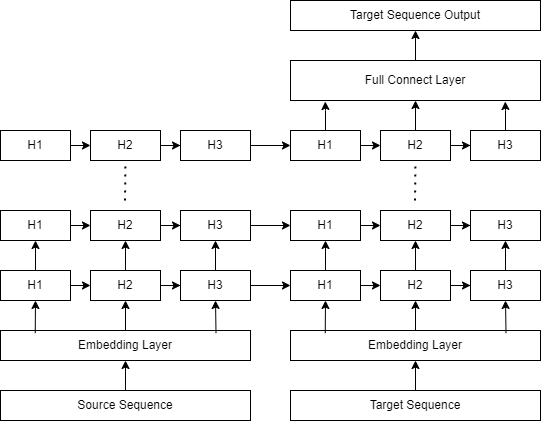

The diagram above was exported from draw.io. Its source (the exported page's mxGraphModel, read from the mxfile embedded in the PNG):
<mxGraphModel dx="1104" dy="702" grid="1" gridSize="10" guides="1" tooltips="1" connect="1" arrows="1" fold="1" page="1" pageScale="1" pageWidth="827" pageHeight="1169" math="0" shadow="0">
  <root>
    <mxCell id="0" />
    <mxCell id="1" parent="0" />
    <mxCell id="qQqlTPOOoRTwiy6Rm_s4-18" value="" style="edgeStyle=orthogonalEdgeStyle;rounded=0;orthogonalLoop=1;jettySize=auto;html=1;" edge="1" parent="1" source="qQqlTPOOoRTwiy6Rm_s4-1" target="qQqlTPOOoRTwiy6Rm_s4-13">
      <mxGeometry relative="1" as="geometry" />
    </mxCell>
    <mxCell id="qQqlTPOOoRTwiy6Rm_s4-1" value="H1" style="rounded=0;whiteSpace=wrap;html=1;" vertex="1" parent="1">
      <mxGeometry x="50" y="460" width="70" height="30" as="geometry" />
    </mxCell>
    <mxCell id="qQqlTPOOoRTwiy6Rm_s4-5" value="" style="edgeStyle=orthogonalEdgeStyle;rounded=0;orthogonalLoop=1;jettySize=auto;html=1;" edge="1" parent="1" source="qQqlTPOOoRTwiy6Rm_s4-2" target="qQqlTPOOoRTwiy6Rm_s4-3">
      <mxGeometry relative="1" as="geometry" />
    </mxCell>
    <mxCell id="qQqlTPOOoRTwiy6Rm_s4-19" value="" style="edgeStyle=orthogonalEdgeStyle;rounded=0;orthogonalLoop=1;jettySize=auto;html=1;" edge="1" parent="1" source="qQqlTPOOoRTwiy6Rm_s4-2" target="qQqlTPOOoRTwiy6Rm_s4-15">
      <mxGeometry relative="1" as="geometry" />
    </mxCell>
    <mxCell id="qQqlTPOOoRTwiy6Rm_s4-2" value="H2" style="rounded=0;whiteSpace=wrap;html=1;" vertex="1" parent="1">
      <mxGeometry x="140" y="460" width="70" height="30" as="geometry" />
    </mxCell>
    <mxCell id="qQqlTPOOoRTwiy6Rm_s4-20" value="" style="edgeStyle=orthogonalEdgeStyle;rounded=0;orthogonalLoop=1;jettySize=auto;html=1;" edge="1" parent="1" source="qQqlTPOOoRTwiy6Rm_s4-3" target="qQqlTPOOoRTwiy6Rm_s4-16">
      <mxGeometry relative="1" as="geometry" />
    </mxCell>
    <mxCell id="qQqlTPOOoRTwiy6Rm_s4-58" style="edgeStyle=orthogonalEdgeStyle;rounded=0;orthogonalLoop=1;jettySize=auto;html=1;entryX=0;entryY=0.5;entryDx=0;entryDy=0;" edge="1" parent="1" source="qQqlTPOOoRTwiy6Rm_s4-3" target="qQqlTPOOoRTwiy6Rm_s4-32">
      <mxGeometry relative="1" as="geometry" />
    </mxCell>
    <mxCell id="qQqlTPOOoRTwiy6Rm_s4-3" value="H3" style="rounded=0;whiteSpace=wrap;html=1;" vertex="1" parent="1">
      <mxGeometry x="230" y="460" width="70" height="30" as="geometry" />
    </mxCell>
    <mxCell id="qQqlTPOOoRTwiy6Rm_s4-4" value="" style="endArrow=classic;html=1;rounded=0;exitX=1;exitY=0.5;exitDx=0;exitDy=0;entryX=0;entryY=0.5;entryDx=0;entryDy=0;" edge="1" parent="1" source="qQqlTPOOoRTwiy6Rm_s4-1" target="qQqlTPOOoRTwiy6Rm_s4-2">
      <mxGeometry width="50" height="50" relative="1" as="geometry">
        <mxPoint x="390" y="460" as="sourcePoint" />
        <mxPoint x="440" y="410" as="targetPoint" />
      </mxGeometry>
    </mxCell>
    <mxCell id="qQqlTPOOoRTwiy6Rm_s4-6" value="Embedding Layer" style="rounded=0;whiteSpace=wrap;html=1;" vertex="1" parent="1">
      <mxGeometry x="50" y="520" width="250" height="30" as="geometry" />
    </mxCell>
    <mxCell id="qQqlTPOOoRTwiy6Rm_s4-7" value="" style="endArrow=classic;html=1;rounded=0;exitX=0.139;exitY=0.087;exitDx=0;exitDy=0;exitPerimeter=0;entryX=0.5;entryY=1;entryDx=0;entryDy=0;" edge="1" parent="1" source="qQqlTPOOoRTwiy6Rm_s4-6" target="qQqlTPOOoRTwiy6Rm_s4-1">
      <mxGeometry width="50" height="50" relative="1" as="geometry">
        <mxPoint x="390" y="460" as="sourcePoint" />
        <mxPoint x="440" y="410" as="targetPoint" />
      </mxGeometry>
    </mxCell>
    <mxCell id="qQqlTPOOoRTwiy6Rm_s4-8" value="" style="endArrow=classic;html=1;rounded=0;exitX=0.5;exitY=0;exitDx=0;exitDy=0;entryX=0.5;entryY=1;entryDx=0;entryDy=0;" edge="1" parent="1" source="qQqlTPOOoRTwiy6Rm_s4-6" target="qQqlTPOOoRTwiy6Rm_s4-2">
      <mxGeometry width="50" height="50" relative="1" as="geometry">
        <mxPoint x="95" y="533" as="sourcePoint" />
        <mxPoint x="95" y="500" as="targetPoint" />
      </mxGeometry>
    </mxCell>
    <mxCell id="qQqlTPOOoRTwiy6Rm_s4-9" value="" style="endArrow=classic;html=1;rounded=0;exitX=0.862;exitY=0.087;exitDx=0;exitDy=0;entryX=0.5;entryY=1;entryDx=0;entryDy=0;exitPerimeter=0;" edge="1" parent="1" source="qQqlTPOOoRTwiy6Rm_s4-6" target="qQqlTPOOoRTwiy6Rm_s4-3">
      <mxGeometry width="50" height="50" relative="1" as="geometry">
        <mxPoint x="185" y="530" as="sourcePoint" />
        <mxPoint x="185" y="500" as="targetPoint" />
      </mxGeometry>
    </mxCell>
    <mxCell id="qQqlTPOOoRTwiy6Rm_s4-13" value="H1" style="rounded=0;whiteSpace=wrap;html=1;" vertex="1" parent="1">
      <mxGeometry x="50" y="400" width="70" height="30" as="geometry" />
    </mxCell>
    <mxCell id="qQqlTPOOoRTwiy6Rm_s4-14" value="" style="edgeStyle=orthogonalEdgeStyle;rounded=0;orthogonalLoop=1;jettySize=auto;html=1;" edge="1" parent="1" source="qQqlTPOOoRTwiy6Rm_s4-15" target="qQqlTPOOoRTwiy6Rm_s4-16">
      <mxGeometry relative="1" as="geometry" />
    </mxCell>
    <mxCell id="qQqlTPOOoRTwiy6Rm_s4-15" value="H2" style="rounded=0;whiteSpace=wrap;html=1;" vertex="1" parent="1">
      <mxGeometry x="140" y="400" width="70" height="30" as="geometry" />
    </mxCell>
    <mxCell id="qQqlTPOOoRTwiy6Rm_s4-57" style="edgeStyle=orthogonalEdgeStyle;rounded=0;orthogonalLoop=1;jettySize=auto;html=1;" edge="1" parent="1" source="qQqlTPOOoRTwiy6Rm_s4-16" target="qQqlTPOOoRTwiy6Rm_s4-43">
      <mxGeometry relative="1" as="geometry" />
    </mxCell>
    <mxCell id="qQqlTPOOoRTwiy6Rm_s4-16" value="H3" style="rounded=0;whiteSpace=wrap;html=1;" vertex="1" parent="1">
      <mxGeometry x="230" y="400" width="70" height="30" as="geometry" />
    </mxCell>
    <mxCell id="qQqlTPOOoRTwiy6Rm_s4-17" value="" style="endArrow=classic;html=1;rounded=0;exitX=1;exitY=0.5;exitDx=0;exitDy=0;entryX=0;entryY=0.5;entryDx=0;entryDy=0;" edge="1" parent="1" source="qQqlTPOOoRTwiy6Rm_s4-13" target="qQqlTPOOoRTwiy6Rm_s4-15">
      <mxGeometry width="50" height="50" relative="1" as="geometry">
        <mxPoint x="390" y="400" as="sourcePoint" />
        <mxPoint x="440" y="350" as="targetPoint" />
      </mxGeometry>
    </mxCell>
    <mxCell id="qQqlTPOOoRTwiy6Rm_s4-22" value="" style="edgeStyle=orthogonalEdgeStyle;rounded=0;orthogonalLoop=1;jettySize=auto;html=1;" edge="1" parent="1" source="qQqlTPOOoRTwiy6Rm_s4-21" target="qQqlTPOOoRTwiy6Rm_s4-6">
      <mxGeometry relative="1" as="geometry" />
    </mxCell>
    <mxCell id="qQqlTPOOoRTwiy6Rm_s4-21" value="Source Sequence" style="rounded=0;whiteSpace=wrap;html=1;" vertex="1" parent="1">
      <mxGeometry x="50" y="580" width="250" height="30" as="geometry" />
    </mxCell>
    <mxCell id="qQqlTPOOoRTwiy6Rm_s4-23" value="" style="endArrow=none;dashed=1;html=1;dashPattern=1 3;strokeWidth=2;rounded=0;" edge="1" parent="1">
      <mxGeometry width="50" height="50" relative="1" as="geometry">
        <mxPoint x="174.5" y="390" as="sourcePoint" />
        <mxPoint x="175" y="350" as="targetPoint" />
      </mxGeometry>
    </mxCell>
    <mxCell id="qQqlTPOOoRTwiy6Rm_s4-24" value="H1" style="rounded=0;whiteSpace=wrap;html=1;" vertex="1" parent="1">
      <mxGeometry x="50" y="320" width="70" height="30" as="geometry" />
    </mxCell>
    <mxCell id="qQqlTPOOoRTwiy6Rm_s4-25" value="" style="edgeStyle=orthogonalEdgeStyle;rounded=0;orthogonalLoop=1;jettySize=auto;html=1;" edge="1" parent="1" source="qQqlTPOOoRTwiy6Rm_s4-26" target="qQqlTPOOoRTwiy6Rm_s4-27">
      <mxGeometry relative="1" as="geometry" />
    </mxCell>
    <mxCell id="qQqlTPOOoRTwiy6Rm_s4-26" value="H2" style="rounded=0;whiteSpace=wrap;html=1;" vertex="1" parent="1">
      <mxGeometry x="140" y="320" width="70" height="30" as="geometry" />
    </mxCell>
    <mxCell id="qQqlTPOOoRTwiy6Rm_s4-27" value="H3" style="rounded=0;whiteSpace=wrap;html=1;" vertex="1" parent="1">
      <mxGeometry x="230" y="320" width="70" height="30" as="geometry" />
    </mxCell>
    <mxCell id="qQqlTPOOoRTwiy6Rm_s4-28" value="" style="endArrow=classic;html=1;rounded=0;exitX=1;exitY=0.5;exitDx=0;exitDy=0;entryX=0;entryY=0.5;entryDx=0;entryDy=0;" edge="1" parent="1" source="qQqlTPOOoRTwiy6Rm_s4-24" target="qQqlTPOOoRTwiy6Rm_s4-26">
      <mxGeometry width="50" height="50" relative="1" as="geometry">
        <mxPoint x="390" y="320" as="sourcePoint" />
        <mxPoint x="440" y="270" as="targetPoint" />
      </mxGeometry>
    </mxCell>
    <mxCell id="qQqlTPOOoRTwiy6Rm_s4-31" value="" style="edgeStyle=orthogonalEdgeStyle;rounded=0;orthogonalLoop=1;jettySize=auto;html=1;" edge="1" parent="1" source="qQqlTPOOoRTwiy6Rm_s4-32" target="qQqlTPOOoRTwiy6Rm_s4-43">
      <mxGeometry relative="1" as="geometry" />
    </mxCell>
    <mxCell id="qQqlTPOOoRTwiy6Rm_s4-32" value="H1" style="rounded=0;whiteSpace=wrap;html=1;" vertex="1" parent="1">
      <mxGeometry x="340" y="460" width="70" height="30" as="geometry" />
    </mxCell>
    <mxCell id="qQqlTPOOoRTwiy6Rm_s4-33" value="" style="edgeStyle=orthogonalEdgeStyle;rounded=0;orthogonalLoop=1;jettySize=auto;html=1;" edge="1" parent="1" source="qQqlTPOOoRTwiy6Rm_s4-35" target="qQqlTPOOoRTwiy6Rm_s4-37">
      <mxGeometry relative="1" as="geometry" />
    </mxCell>
    <mxCell id="qQqlTPOOoRTwiy6Rm_s4-34" value="" style="edgeStyle=orthogonalEdgeStyle;rounded=0;orthogonalLoop=1;jettySize=auto;html=1;" edge="1" parent="1" source="qQqlTPOOoRTwiy6Rm_s4-35" target="qQqlTPOOoRTwiy6Rm_s4-45">
      <mxGeometry relative="1" as="geometry" />
    </mxCell>
    <mxCell id="qQqlTPOOoRTwiy6Rm_s4-35" value="H2" style="rounded=0;whiteSpace=wrap;html=1;" vertex="1" parent="1">
      <mxGeometry x="430" y="460" width="70" height="30" as="geometry" />
    </mxCell>
    <mxCell id="qQqlTPOOoRTwiy6Rm_s4-36" value="" style="edgeStyle=orthogonalEdgeStyle;rounded=0;orthogonalLoop=1;jettySize=auto;html=1;" edge="1" parent="1" source="qQqlTPOOoRTwiy6Rm_s4-37" target="qQqlTPOOoRTwiy6Rm_s4-46">
      <mxGeometry relative="1" as="geometry" />
    </mxCell>
    <mxCell id="qQqlTPOOoRTwiy6Rm_s4-37" value="H3" style="rounded=0;whiteSpace=wrap;html=1;" vertex="1" parent="1">
      <mxGeometry x="520" y="460" width="70" height="30" as="geometry" />
    </mxCell>
    <mxCell id="qQqlTPOOoRTwiy6Rm_s4-38" value="" style="endArrow=classic;html=1;rounded=0;exitX=1;exitY=0.5;exitDx=0;exitDy=0;entryX=0;entryY=0.5;entryDx=0;entryDy=0;" edge="1" parent="1" source="qQqlTPOOoRTwiy6Rm_s4-32" target="qQqlTPOOoRTwiy6Rm_s4-35">
      <mxGeometry width="50" height="50" relative="1" as="geometry">
        <mxPoint x="680" y="460" as="sourcePoint" />
        <mxPoint x="730" y="410" as="targetPoint" />
      </mxGeometry>
    </mxCell>
    <mxCell id="qQqlTPOOoRTwiy6Rm_s4-39" value="Embedding Layer" style="rounded=0;whiteSpace=wrap;html=1;" vertex="1" parent="1">
      <mxGeometry x="340" y="520" width="250" height="30" as="geometry" />
    </mxCell>
    <mxCell id="qQqlTPOOoRTwiy6Rm_s4-40" value="" style="endArrow=classic;html=1;rounded=0;exitX=0.139;exitY=0.087;exitDx=0;exitDy=0;exitPerimeter=0;entryX=0.5;entryY=1;entryDx=0;entryDy=0;" edge="1" parent="1" source="qQqlTPOOoRTwiy6Rm_s4-39" target="qQqlTPOOoRTwiy6Rm_s4-32">
      <mxGeometry width="50" height="50" relative="1" as="geometry">
        <mxPoint x="680" y="460" as="sourcePoint" />
        <mxPoint x="730" y="410" as="targetPoint" />
      </mxGeometry>
    </mxCell>
    <mxCell id="qQqlTPOOoRTwiy6Rm_s4-41" value="" style="endArrow=classic;html=1;rounded=0;exitX=0.5;exitY=0;exitDx=0;exitDy=0;entryX=0.5;entryY=1;entryDx=0;entryDy=0;" edge="1" parent="1" source="qQqlTPOOoRTwiy6Rm_s4-39" target="qQqlTPOOoRTwiy6Rm_s4-35">
      <mxGeometry width="50" height="50" relative="1" as="geometry">
        <mxPoint x="385" y="533" as="sourcePoint" />
        <mxPoint x="385" y="500" as="targetPoint" />
      </mxGeometry>
    </mxCell>
    <mxCell id="qQqlTPOOoRTwiy6Rm_s4-42" value="" style="endArrow=classic;html=1;rounded=0;exitX=0.862;exitY=0.087;exitDx=0;exitDy=0;entryX=0.5;entryY=1;entryDx=0;entryDy=0;exitPerimeter=0;" edge="1" parent="1" source="qQqlTPOOoRTwiy6Rm_s4-39" target="qQqlTPOOoRTwiy6Rm_s4-37">
      <mxGeometry width="50" height="50" relative="1" as="geometry">
        <mxPoint x="475" y="530" as="sourcePoint" />
        <mxPoint x="475" y="500" as="targetPoint" />
      </mxGeometry>
    </mxCell>
    <mxCell id="qQqlTPOOoRTwiy6Rm_s4-43" value="H1" style="rounded=0;whiteSpace=wrap;html=1;" vertex="1" parent="1">
      <mxGeometry x="340" y="400" width="70" height="30" as="geometry" />
    </mxCell>
    <mxCell id="qQqlTPOOoRTwiy6Rm_s4-44" value="" style="edgeStyle=orthogonalEdgeStyle;rounded=0;orthogonalLoop=1;jettySize=auto;html=1;" edge="1" parent="1" source="qQqlTPOOoRTwiy6Rm_s4-45" target="qQqlTPOOoRTwiy6Rm_s4-46">
      <mxGeometry relative="1" as="geometry" />
    </mxCell>
    <mxCell id="qQqlTPOOoRTwiy6Rm_s4-45" value="H2" style="rounded=0;whiteSpace=wrap;html=1;" vertex="1" parent="1">
      <mxGeometry x="430" y="400" width="70" height="30" as="geometry" />
    </mxCell>
    <mxCell id="qQqlTPOOoRTwiy6Rm_s4-46" value="H3" style="rounded=0;whiteSpace=wrap;html=1;" vertex="1" parent="1">
      <mxGeometry x="520" y="400" width="70" height="30" as="geometry" />
    </mxCell>
    <mxCell id="qQqlTPOOoRTwiy6Rm_s4-47" value="" style="endArrow=classic;html=1;rounded=0;exitX=1;exitY=0.5;exitDx=0;exitDy=0;entryX=0;entryY=0.5;entryDx=0;entryDy=0;" edge="1" parent="1" source="qQqlTPOOoRTwiy6Rm_s4-43" target="qQqlTPOOoRTwiy6Rm_s4-45">
      <mxGeometry width="50" height="50" relative="1" as="geometry">
        <mxPoint x="680" y="400" as="sourcePoint" />
        <mxPoint x="730" y="350" as="targetPoint" />
      </mxGeometry>
    </mxCell>
    <mxCell id="qQqlTPOOoRTwiy6Rm_s4-48" value="" style="edgeStyle=orthogonalEdgeStyle;rounded=0;orthogonalLoop=1;jettySize=auto;html=1;" edge="1" parent="1" source="qQqlTPOOoRTwiy6Rm_s4-49" target="qQqlTPOOoRTwiy6Rm_s4-39">
      <mxGeometry relative="1" as="geometry" />
    </mxCell>
    <mxCell id="qQqlTPOOoRTwiy6Rm_s4-49" value="Target Sequence" style="rounded=0;whiteSpace=wrap;html=1;" vertex="1" parent="1">
      <mxGeometry x="340" y="580" width="250" height="30" as="geometry" />
    </mxCell>
    <mxCell id="qQqlTPOOoRTwiy6Rm_s4-50" value="" style="endArrow=none;dashed=1;html=1;dashPattern=1 3;strokeWidth=2;rounded=0;" edge="1" parent="1">
      <mxGeometry width="50" height="50" relative="1" as="geometry">
        <mxPoint x="464.5" y="390" as="sourcePoint" />
        <mxPoint x="465" y="350" as="targetPoint" />
      </mxGeometry>
    </mxCell>
    <mxCell id="qQqlTPOOoRTwiy6Rm_s4-51" value="H1" style="rounded=0;whiteSpace=wrap;html=1;" vertex="1" parent="1">
      <mxGeometry x="340" y="320" width="70" height="30" as="geometry" />
    </mxCell>
    <mxCell id="qQqlTPOOoRTwiy6Rm_s4-52" value="" style="edgeStyle=orthogonalEdgeStyle;rounded=0;orthogonalLoop=1;jettySize=auto;html=1;" edge="1" parent="1" source="qQqlTPOOoRTwiy6Rm_s4-53" target="qQqlTPOOoRTwiy6Rm_s4-54">
      <mxGeometry relative="1" as="geometry" />
    </mxCell>
    <mxCell id="qQqlTPOOoRTwiy6Rm_s4-60" value="" style="edgeStyle=orthogonalEdgeStyle;rounded=0;orthogonalLoop=1;jettySize=auto;html=1;" edge="1" parent="1" source="qQqlTPOOoRTwiy6Rm_s4-53" target="qQqlTPOOoRTwiy6Rm_s4-59">
      <mxGeometry relative="1" as="geometry" />
    </mxCell>
    <mxCell id="qQqlTPOOoRTwiy6Rm_s4-53" value="H2" style="rounded=0;whiteSpace=wrap;html=1;" vertex="1" parent="1">
      <mxGeometry x="430" y="320" width="70" height="30" as="geometry" />
    </mxCell>
    <mxCell id="qQqlTPOOoRTwiy6Rm_s4-54" value="H3" style="rounded=0;whiteSpace=wrap;html=1;" vertex="1" parent="1">
      <mxGeometry x="520" y="320" width="70" height="30" as="geometry" />
    </mxCell>
    <mxCell id="qQqlTPOOoRTwiy6Rm_s4-55" value="" style="endArrow=classic;html=1;rounded=0;exitX=1;exitY=0.5;exitDx=0;exitDy=0;entryX=0;entryY=0.5;entryDx=0;entryDy=0;" edge="1" parent="1" source="qQqlTPOOoRTwiy6Rm_s4-51" target="qQqlTPOOoRTwiy6Rm_s4-53">
      <mxGeometry width="50" height="50" relative="1" as="geometry">
        <mxPoint x="680" y="320" as="sourcePoint" />
        <mxPoint x="730" y="270" as="targetPoint" />
      </mxGeometry>
    </mxCell>
    <mxCell id="qQqlTPOOoRTwiy6Rm_s4-56" value="" style="endArrow=classic;html=1;rounded=0;exitX=1;exitY=0.5;exitDx=0;exitDy=0;entryX=0;entryY=0.5;entryDx=0;entryDy=0;" edge="1" parent="1" source="qQqlTPOOoRTwiy6Rm_s4-27" target="qQqlTPOOoRTwiy6Rm_s4-51">
      <mxGeometry width="50" height="50" relative="1" as="geometry">
        <mxPoint x="390" y="390" as="sourcePoint" />
        <mxPoint x="440" y="340" as="targetPoint" />
      </mxGeometry>
    </mxCell>
    <mxCell id="qQqlTPOOoRTwiy6Rm_s4-67" value="" style="edgeStyle=orthogonalEdgeStyle;rounded=0;orthogonalLoop=1;jettySize=auto;html=1;" edge="1" parent="1" source="qQqlTPOOoRTwiy6Rm_s4-59" target="qQqlTPOOoRTwiy6Rm_s4-66">
      <mxGeometry relative="1" as="geometry" />
    </mxCell>
    <mxCell id="qQqlTPOOoRTwiy6Rm_s4-59" value="Full Connect Layer" style="rounded=0;whiteSpace=wrap;html=1;" vertex="1" parent="1">
      <mxGeometry x="340" y="250" width="250" height="40" as="geometry" />
    </mxCell>
    <mxCell id="qQqlTPOOoRTwiy6Rm_s4-64" style="edgeStyle=orthogonalEdgeStyle;rounded=0;orthogonalLoop=1;jettySize=auto;html=1;entryX=0.859;entryY=1.025;entryDx=0;entryDy=0;entryPerimeter=0;" edge="1" parent="1" source="qQqlTPOOoRTwiy6Rm_s4-54" target="qQqlTPOOoRTwiy6Rm_s4-59">
      <mxGeometry relative="1" as="geometry" />
    </mxCell>
    <mxCell id="qQqlTPOOoRTwiy6Rm_s4-65" style="edgeStyle=orthogonalEdgeStyle;rounded=0;orthogonalLoop=1;jettySize=auto;html=1;entryX=0.139;entryY=1.025;entryDx=0;entryDy=0;entryPerimeter=0;" edge="1" parent="1" source="qQqlTPOOoRTwiy6Rm_s4-51" target="qQqlTPOOoRTwiy6Rm_s4-59">
      <mxGeometry relative="1" as="geometry" />
    </mxCell>
    <mxCell id="qQqlTPOOoRTwiy6Rm_s4-66" value="Target Sequence Output" style="rounded=0;whiteSpace=wrap;html=1;" vertex="1" parent="1">
      <mxGeometry x="340" y="190" width="250" height="30" as="geometry" />
    </mxCell>
  </root>
</mxGraphModel>